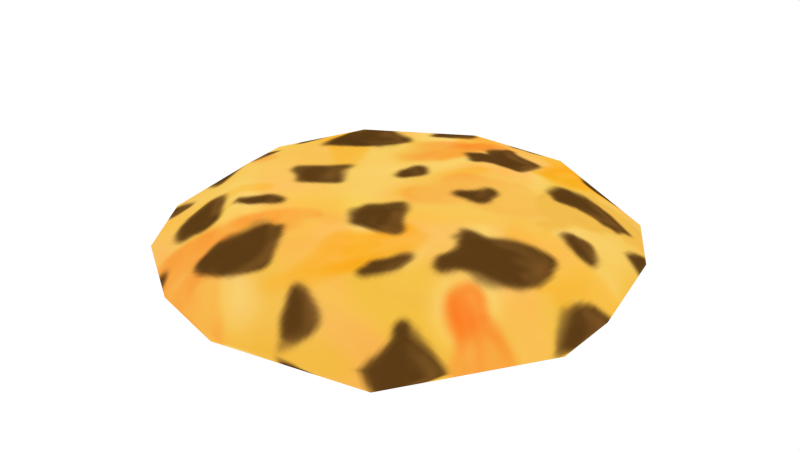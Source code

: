 # Source: Cookie.blend  (saved by Blender 2.76.0; exported with 4.5.12 LTS)
import bpy
from mathutils import Matrix  # noqa: F401  (used for matrix-valued properties, if any)

bpy.ops.wm.read_factory_settings(use_empty=True)
scene = bpy.context.scene
scene.name = 'Scene'

# ---- collections
col_collection_1 = bpy.data.collections.new('Collection 1'); scene.collection.children.link(col_collection_1)

# ---- images (referenced by path relative to the original .blend; pixels are not part of the script)
import os
ASSET_DIR = os.environ.get("B2B_ASSET_DIR", "")  # directory of the original .blend (textures are referenced by path, not embedded)
HERE = os.path.dirname(os.path.abspath(__file__))  # packed textures are extracted next to this script under _unpacked/

def load_image(name, relpath, width, height, colorspace="sRGB"):
    """Load a texture the original file referenced (path relative to the .blend, or extracted next to this script)."""
    p = next((c for c in (os.path.join(HERE, relpath), os.path.join(ASSET_DIR, relpath)) if relpath and os.path.exists(c)), "")
    if p:
        img = bpy.data.images.load(p, check_existing=True)
        img.name = name
    else:  # same state as the original file: an image datablock whose file is absent (Cycles renders it pink)
        img = bpy.data.images.new(name, width, height)
        img.source = "FILE"
        img.filepath = "//" + (relpath or name)
    img.colorspace_settings.name = colorspace
    return img
img_cookietexture_png = load_image('CookieTexture.png', '_unpacked/CookieTexture.40b8bb5d.png', 128, 128, 'sRGB')

# ---- materials (node trees are filled in below, after node groups)
mat_material_001 = bpy.data.materials.new('Material.001')
mat_material_001.alpha_threshold = 0.0
mat_material_001.roughness = 0.5

# ---- material node trees
mat_material_001.use_nodes = True; mat_material_001.node_tree.nodes.clear()
_N = mat_material_001.node_tree.nodes; _L = mat_material_001.node_tree.links
n0 = _N.new('ShaderNodeOutputMaterial'); n0.name = 'Material Output'; n0.location = (300, 300)
n1 = _N.new('ShaderNodeBsdfDiffuse'); n1.name = 'Diffuse BSDF'; n1.location = (10, 300)
n2 = _N.new('ShaderNodeTexImage'); n2.name = 'Image Texture'; n2.location = (-180, 300)
n2.width = 140
n2.image = img_cookietexture_png
_L.new(n1.outputs[0], n0.inputs[0])
_L.new(n2.outputs[0], n1.inputs[0])
n0.is_active_output = True

# ---- world
world_world = bpy.data.worlds.new('World'); scene.world = world_world
world_world.color = (1.0, 1.0, 1.0)
world_world.use_sun_shadow = False
world_world.sun_shadow_jitter_overblur = 0.0
world_world.cycles.sampling_method = 'MANUAL'
world_world.cycles.sample_map_resolution = 256

# ---- meshes
me_cube_001 = bpy.data.meshes.new('Cube.001')
me_cube_001.from_pydata([(-0.8785, 0.0, 1.192e-07), (-0.8194, 0.0, 0.09581), (-0.8194, 0.3507, 0.0008349), (-0.8194, 0.0, -0.08986), (-0.8194, -0.3507, 0.0008348), (-0.7639, -0.3264, 0.09043), (-0.7639, 0.3264, 0.09043), (-0.7639, 0.3264, -0.07781), (-0.7639, -0.3264, -0.07781), (-4.866e-09, 0.8785, 1.192e-07), (-4.866e-09, 0.8194, 0.09581), (0.3507, 0.8194, 0.0008349), (-4.866e-09, 0.8194, -0.08986), (-0.3507, 0.8194, 0.0008348), (-0.3264, 0.7639, 0.09043), (0.3264, 0.7639, 0.09043), (0.3264, 0.7639, -0.07781), (-0.3264, 0.7639, -0.07781), (0.8785, 0.0, 1.192e-07), (0.8194, 0.0, 0.09581), (0.8194, -0.3507, 0.0008349), (0.8194, 0.0, -0.08986), (0.8194, 0.3507, 0.0008348), (0.7639, 0.3264, 0.09043), (0.7639, -0.3264, 0.09043), (0.7639, -0.3264, -0.07781), (0.7639, 0.3264, -0.07781), (-4.866e-09, -0.8785, 1.192e-07), (-4.866e-09, -0.8194, 0.09581), (-0.3507, -0.8194, 0.0008349), (-4.866e-09, -0.8194, -0.08986), (0.3507, -0.8194, 0.0008348), (0.3264, -0.7639, 0.09043), (-0.3264, -0.7639, 0.09043), (-0.3264, -0.7639, -0.07781), (0.3264, -0.7639, -0.07781), (-4.866e-09, 0.0, -0.09377), (-0.3507, 0.0, -0.1003), (-4.866e-09, 0.3507, -0.1003), (0.3507, 0.0, -0.1003), (-4.866e-09, -0.3507, -0.1003), (-0.3264, -0.3264, -0.09302), (-0.3264, 0.3264, -0.09302), (0.3264, 0.3264, -0.09302), (0.3264, -0.3264, -0.09302), (-4.866e-09, 0.0, 0.2557), (0.3507, 0.0, 0.2374), (-4.866e-09, 0.3507, 0.2374), (-0.3507, 0.0, 0.2374), (-4.866e-09, -0.3507, 0.2374), (0.3264, -0.3264, 0.2277), (0.3264, 0.3264, 0.2277), (-0.3264, 0.3264, 0.2277), (-0.3264, -0.3264, 0.2277), (-0.599, -0.599, -0.06075), (-0.6432, -0.6432, 0.004797), (-0.599, -0.599, 0.08888), (-0.599, -0.3021, 0.1734), (-0.6432, 0.0, 0.1804), (-0.599, 0.3021, 0.1734), (-0.599, 0.599, 0.08888), (-0.6432, 0.6432, 0.004797), (-0.599, 0.599, -0.06075), (-0.599, 0.3021, -0.1058), (-0.6432, 0.0, -0.1236), (-0.599, -0.3021, -0.1058), (-0.3021, 0.599, 0.1734), (-4.866e-09, 0.6432, 0.1804), (0.3021, 0.599, 0.1734), (0.599, 0.599, 0.08888), (0.6432, 0.6432, 0.004797), (0.599, 0.599, -0.06075), (0.3021, 0.599, -0.1058), (-4.866e-09, 0.6432, -0.1236), (-0.3021, 0.599, -0.1058), (0.599, 0.3021, 0.1734), (0.6432, 0.0, 0.1804), (0.599, -0.3021, 0.1734), (0.599, -0.599, 0.08888), (0.6432, -0.6432, 0.004797), (0.599, -0.599, -0.06075), (0.599, -0.3021, -0.1058), (0.6432, 0.0, -0.1236), (0.599, 0.3021, -0.1058), (0.3021, -0.599, 0.1734), (-4.866e-09, -0.6432, 0.1804), (-0.3021, -0.599, 0.1734), (-0.3021, -0.599, -0.1058), (-4.866e-09, -0.6432, -0.1236), (0.3021, -0.599, -0.1058), (-0.5093, -0.5093, -0.07841), (-0.5093, -0.5093, 0.1545), (-0.5093, 0.5093, -0.07841), (-0.5093, 0.5093, 0.1545), (0.5093, -0.5093, -0.07841), (0.5093, -0.5093, 0.1545), (0.5093, 0.5093, -0.07841), (0.5093, 0.5093, 0.1545)], [], [(0, 4, 5, 1), (1, 5, 57, 58), (4, 55, 56, 5), (5, 56, 91, 57), (0, 1, 6, 2), (2, 6, 60, 61), (1, 58, 59, 6), (6, 59, 93, 60), (0, 2, 7, 3), (3, 7, 63, 64), (2, 61, 62, 7), (7, 62, 92, 63), (0, 3, 8, 4), (4, 8, 54, 55), (3, 64, 65, 8), (8, 65, 90, 54), (9, 13, 14, 10), (10, 14, 66, 67), (13, 61, 60, 14), (14, 60, 93, 66), (9, 10, 15, 11), (11, 15, 69, 70), (10, 67, 68, 15), (15, 68, 97, 69), (9, 11, 16, 12), (12, 16, 72, 73), (11, 70, 71, 16), (16, 71, 96, 72), (9, 12, 17, 13), (13, 17, 62, 61), (12, 73, 74, 17), (17, 74, 92, 62), (18, 22, 23, 19), (19, 23, 75, 76), (22, 70, 69, 23), (23, 69, 97, 75), (18, 19, 24, 20), (20, 24, 78, 79), (19, 76, 77, 24), (24, 77, 95, 78), (18, 20, 25, 21), (21, 25, 81, 82), (20, 79, 80, 25), (25, 80, 94, 81), (18, 21, 26, 22), (22, 26, 71, 70), (21, 82, 83, 26), (26, 83, 96, 71), (27, 31, 32, 28), (28, 32, 84, 85), (31, 79, 78, 32), (32, 78, 95, 84), (27, 28, 33, 29), (29, 33, 56, 55), (28, 85, 86, 33), (33, 86, 91, 56), (27, 29, 34, 30), (30, 34, 87, 88), (29, 55, 54, 34), (34, 54, 90, 87), (27, 30, 35, 31), (31, 35, 80, 79), (30, 88, 89, 35), (35, 89, 94, 80), (36, 40, 41, 37), (37, 41, 65, 64), (40, 88, 87, 41), (41, 87, 90, 65), (36, 37, 42, 38), (38, 42, 74, 73), (37, 64, 63, 42), (42, 63, 92, 74), (36, 38, 43, 39), (39, 43, 83, 82), (38, 73, 72, 43), (43, 72, 96, 83), (36, 39, 44, 40), (40, 44, 89, 88), (39, 82, 81, 44), (44, 81, 94, 89), (45, 49, 50, 46), (46, 50, 77, 76), (49, 85, 84, 50), (50, 84, 95, 77), (45, 46, 51, 47), (47, 51, 68, 67), (46, 76, 75, 51), (51, 75, 97, 68), (45, 47, 52, 48), (48, 52, 59, 58), (47, 67, 66, 52), (52, 66, 93, 59), (45, 48, 53, 49), (49, 53, 86, 85), (48, 58, 57, 53), (53, 57, 91, 86)])
_uv = me_cube_001.uv_layers.new(name='UVMap')
_uv.uv.foreach_set('vector', [0.01718, 0.5, 0.04962, 0.3073, 0.08016, 0.3206, 0.04962, 0.5, 0.04962, 0.5, 0.08016, 0.3206, 0.1708, 0.334, 0.1465, 0.5, 0.04962, 0.3073, 0.1465, 0.1465, 0.1708, 0.1708, 0.08016, 0.3206, 0.08016, 0.3206, 0.1708, 0.1708, 0.2201, 0.2201, 0.1708, 0.334, 0.01718, 0.5, 0.04962, 0.5, 0.08016, 0.6794, 0.04962, 0.6927, 0.04962, 0.6927, 0.08016, 0.6794, 0.1708, 0.8292, 0.1465, 0.8535, 0.04962, 0.5, 0.1465, 0.5, 0.1708, 0.666, 0.08016, 0.6794, 0.08016, 0.6794, 0.1708, 0.666, 0.2201, 0.7799, 0.1708, 0.8292, 0.01718, 0.5, 0.04962, 0.6927, 0.08016, 0.6794, 0.04962, 0.5, 0.04962, 0.5, 0.08016, 0.6794, 0.1708, 0.666, 0.1465, 0.5, 0.04962, 0.6927, 0.1465, 0.8535, 0.1708, 0.8292, 0.08016, 0.6794, 0.08016, 0.6794, 0.1708, 0.8292, 0.2201, 0.7799, 0.1708, 0.666, 0.01718, 0.5, 0.04962, 0.5, 0.08016, 0.3206, 0.04962, 0.3073, 0.04962, 0.3073, 0.08016, 0.3206, 0.1708, 0.1708, 0.1465, 0.1465, 0.04962, 0.5, 0.1465, 0.5, 0.1708, 0.334, 0.08016, 0.3206, 0.08016, 0.3206, 0.1708, 0.334, 0.2201, 0.2201, 0.1708, 0.1708, 0.5, 0.9828, 0.3073, 0.9504, 0.3206, 0.9198, 0.5, 0.9504, 0.5, 0.9504, 0.3206, 0.9198, 0.334, 0.8292, 0.5, 0.8535, 0.3073, 0.9504, 0.1465, 0.8535, 0.1708, 0.8292, 0.3206, 0.9198, 0.3206, 0.9198, 0.1708, 0.8292, 0.2201, 0.7799, 0.334, 0.8292, 0.5, 0.9828, 0.5, 0.9504, 0.6794, 0.9198, 0.6927, 0.9504, 0.6927, 0.9504, 0.6794, 0.9198, 0.8292, 0.8292, 0.8535, 0.8535, 0.5, 0.9504, 0.5, 0.8535, 0.666, 0.8292, 0.6794, 0.9198, 0.6794, 0.9198, 0.666, 0.8292, 0.7799, 0.7799, 0.8292, 0.8292, 0.5, 0.9828, 0.6927, 0.9504, 0.6794, 0.9198, 0.5, 0.9504, 0.5, 0.9504, 0.6794, 0.9198, 0.666, 0.8292, 0.5, 0.8535, 0.6927, 0.9504, 0.8535, 0.8535, 0.8292, 0.8292, 0.6794, 0.9198, 0.6794, 0.9198, 0.8292, 0.8292, 0.7799, 0.7799, 0.666, 0.8292, 0.5, 0.9828, 0.5, 0.9504, 0.3206, 0.9198, 0.3073, 0.9504, 0.3073, 0.9504, 0.3206, 0.9198, 0.1708, 0.8292, 0.1465, 0.8535, 0.5, 0.9504, 0.5, 0.8535, 0.334, 0.8292, 0.3206, 0.9198, 0.3206, 0.9198, 0.334, 0.8292, 0.2201, 0.7799, 0.1708, 0.8292, 0.9828, 0.5, 0.9504, 0.6927, 0.9198, 0.6794, 0.9504, 0.5, 0.9504, 0.5, 0.9198, 0.6794, 0.8292, 0.666, 0.8535, 0.5, 0.9504, 0.6927, 0.8535, 0.8535, 0.8292, 0.8292, 0.9198, 0.6794, 0.9198, 0.6794, 0.8292, 0.8292, 0.7799, 0.7799, 0.8292, 0.666, 0.9828, 0.5, 0.9504, 0.5, 0.9198, 0.3206, 0.9504, 0.3073, 0.9504, 0.3073, 0.9198, 0.3206, 0.8292, 0.1708, 0.8535, 0.1465, 0.9504, 0.5, 0.8535, 0.5, 0.8292, 0.334, 0.9198, 0.3206, 0.9198, 0.3206, 0.8292, 0.334, 0.7799, 0.2201, 0.8292, 0.1708, 0.9828, 0.5, 0.9504, 0.3073, 0.9198, 0.3206, 0.9504, 0.5, 0.9504, 0.5, 0.9198, 0.3206, 0.8292, 0.334, 0.8535, 0.5, 0.9504, 0.3073, 0.8535, 0.1465, 0.8292, 0.1708, 0.9198, 0.3206, 0.9198, 0.3206, 0.8292, 0.1708, 0.7799, 0.2201, 0.8292, 0.334, 0.9828, 0.5, 0.9504, 0.5, 0.9198, 0.6794, 0.9504, 0.6927, 0.9504, 0.6927, 0.9198, 0.6794, 0.8292, 0.8292, 0.8535, 0.8535, 0.9504, 0.5, 0.8535, 0.5, 0.8292, 0.666, 0.9198, 0.6794, 0.9198, 0.6794, 0.8292, 0.666, 0.7799, 0.7799, 0.8292, 0.8292, 0.5, 0.01718, 0.6927, 0.04962, 0.6794, 0.08016, 0.5, 0.04962, 0.5, 0.04962, 0.6794, 0.08016, 0.666, 0.1708, 0.5, 0.1465, 0.6927, 0.04962, 0.8535, 0.1465, 0.8292, 0.1708, 0.6794, 0.08016, 0.6794, 0.08016, 0.8292, 0.1708, 0.7799, 0.2201, 0.666, 0.1708, 0.5, 0.01718, 0.5, 0.04962, 0.3206, 0.08016, 0.3073, 0.04962, 0.3073, 0.04962, 0.3206, 0.08016, 0.1708, 0.1708, 0.1465, 0.1465, 0.5, 0.04962, 0.5, 0.1465, 0.334, 0.1708, 0.3206, 0.08016, 0.3206, 0.08016, 0.334, 0.1708, 0.2201, 0.2201, 0.1708, 0.1708, 0.5, 0.01718, 0.3073, 0.04962, 0.3206, 0.08016, 0.5, 0.04962, 0.5, 0.04962, 0.3206, 0.08016, 0.334, 0.1708, 0.5, 0.1465, 0.3073, 0.04962, 0.1465, 0.1465, 0.1708, 0.1708, 0.3206, 0.08016, 0.3206, 0.08016, 0.1708, 0.1708, 0.2201, 0.2201, 0.334, 0.1708, 0.5, 0.01718, 0.5, 0.04962, 0.6794, 0.08016, 0.6927, 0.04962, 0.6927, 0.04962, 0.6794, 0.08016, 0.8292, 0.1708, 0.8535, 0.1465, 0.5, 0.04962, 0.5, 0.1465, 0.666, 0.1708, 0.6794, 0.08016, 0.6794, 0.08016, 0.666, 0.1708, 0.7799, 0.2201, 0.8292, 0.1708, 0.5, 0.5, 0.5, 0.3073, 0.3206, 0.3206, 0.3073, 0.5, 0.3073, 0.5, 0.3206, 0.3206, 0.1708, 0.334, 0.1465, 0.5, 0.5, 0.3073, 0.5, 0.1465, 0.334, 0.1708, 0.3206, 0.3206, 0.3206, 0.3206, 0.334, 0.1708, 0.2201, 0.2201, 0.1708, 0.334, 0.5, 0.5, 0.3073, 0.5, 0.3206, 0.6794, 0.5, 0.6927, 0.5, 0.6927, 0.3206, 0.6794, 0.334, 0.8292, 0.5, 0.8535, 0.3073, 0.5, 0.1465, 0.5, 0.1708, 0.666, 0.3206, 0.6794, 0.3206, 0.6794, 0.1708, 0.666, 0.2201, 0.7799, 0.334, 0.8292, 0.5, 0.5, 0.5, 0.6927, 0.6794, 0.6794, 0.6927, 0.5, 0.6927, 0.5, 0.6794, 0.6794, 0.8292, 0.666, 0.8535, 0.5, 0.5, 0.6927, 0.5, 0.8535, 0.666, 0.8292, 0.6794, 0.6794, 0.6794, 0.6794, 0.666, 0.8292, 0.7799, 0.7799, 0.8292, 0.666, 0.5, 0.5, 0.6927, 0.5, 0.6794, 0.3206, 0.5, 0.3073, 0.5, 0.3073, 0.6794, 0.3206, 0.666, 0.1708, 0.5, 0.1465, 0.6927, 0.5, 0.8535, 0.5, 0.8292, 0.334, 0.6794, 0.3206, 0.6794, 0.3206, 0.8292, 0.334, 0.7799, 0.2201, 0.666, 0.1708, 0.5, 0.5, 0.5, 0.3073, 0.6794, 0.3206, 0.6927, 0.5, 0.6927, 0.5, 0.6794, 0.3206, 0.8292, 0.334, 0.8535, 0.5, 0.5, 0.3073, 0.5, 0.1465, 0.666, 0.1708, 0.6794, 0.3206, 0.6794, 0.3206, 0.666, 0.1708, 0.7799, 0.2201, 0.8292, 0.334, 0.5, 0.5, 0.6927, 0.5, 0.6794, 0.6794, 0.5, 0.6927, 0.5, 0.6927, 0.6794, 0.6794, 0.666, 0.8292, 0.5, 0.8535, 0.6927, 0.5, 0.8535, 0.5, 0.8292, 0.666, 0.6794, 0.6794, 0.6794, 0.6794, 0.8292, 0.666, 0.7799, 0.7799, 0.666, 0.8292, 0.5, 0.5, 0.5, 0.6927, 0.3206, 0.6794, 0.3073, 0.5, 0.3073, 0.5, 0.3206, 0.6794, 0.1708, 0.666, 0.1465, 0.5, 0.5, 0.6927, 0.5, 0.8535, 0.334, 0.8292, 0.3206, 0.6794, 0.3206, 0.6794, 0.334, 0.8292, 0.2201, 0.7799, 0.1708, 0.666, 0.5, 0.5, 0.3073, 0.5, 0.3206, 0.3206, 0.5, 0.3073, 0.5, 0.3073, 0.3206, 0.3206, 0.334, 0.1708, 0.5, 0.1465, 0.3073, 0.5, 0.1465, 0.5, 0.1708, 0.334, 0.3206, 0.3206, 0.3206, 0.3206, 0.1708, 0.334, 0.2201, 0.2201, 0.334, 0.1708])
me_cube_001.materials.append(mat_material_001)
me_cube_001.use_remesh_preserve_volume = False
me_cube_001.use_remesh_preserve_attributes = False
me_cube_001.use_mirror_vertex_groups = False
me_cube_001.update()

# ---- objects
ob_cookie = bpy.data.objects.new('Cookie', me_cube_001)

# ---- transforms, parenting, visibility, modifiers, constraints
ob_cookie.location = (0.08621, -0.008115, 0.01159)
ob_cookie.scale = (0.8091, 0.8091, 0.8091)
ob_cookie.lineart.crease_threshold = 0.0
_m = ob_cookie.modifiers.new('Decimate', 'DECIMATE')
_m.ratio = 0.4306
_m.use_collapse_triangulate = True

# ---- collection membership
col_collection_1.objects.link(ob_cookie)

# ---- scene / render settings (as saved in the file)
scene.frame_start = 1; scene.frame_end = 250; scene.frame_set(1)
scene.render.engine = 'CYCLES'
scene.render.resolution_percentage = 50
scene.render.dither_intensity = 0.0
scene.cycles.use_denoising = False
scene.cycles.samples = 10
scene.cycles.sampling_pattern = 'TABULATED_SOBOL'
scene.cycles.light_sampling_threshold = 0.0
scene.cycles.use_adaptive_sampling = False
scene.cycles.use_light_tree = False
scene.cycles.blur_glossy = 0.0
scene.cycles.pixel_filter_type = 'GAUSSIAN'
scene.cycles.sample_clamp_indirect = 0.0
scene.view_settings.view_transform = 'Standard'
bpy.context.view_layer.update()

# ---- added for rendering (the .blend has no active camera): camera
cam_auto = bpy.data.cameras.new('AutoCamera')
cam_auto.lens = 50.0
cam_auto.sensor_width = 36.0
cam_auto.clip_end = 1000.0
ob_auto_camera = bpy.data.objects.new('AutoCamera', cam_auto)
scene.collection.objects.link(ob_auto_camera)
ob_auto_camera.location = (1.96678, -2.2648, 1.57082)
ob_auto_camera.rotation_euler = (1.09748, -7.21219e-08, 0.694738)
scene.camera = ob_auto_camera
bpy.context.view_layer.update()
